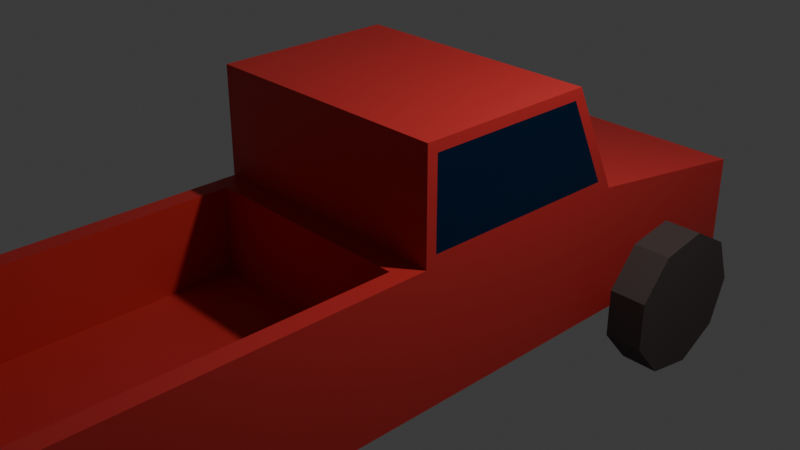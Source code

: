# Source: truck.blend  (saved by Blender 5.2.44; exported with 4.5.12 LTS)
import bpy
from mathutils import Matrix  # noqa: F401  (used for matrix-valued properties, if any)

bpy.ops.wm.read_factory_settings(use_empty=True)
scene = bpy.context.scene
scene.name = 'Scene'

# ---- collections
col_collection = bpy.data.collections.new('Collection'); scene.collection.children.link(col_collection)

# ---- materials (node trees are filled in below, after node groups)
mat_truck_base = bpy.data.materials.new('truck base')
mat_truck_base.alpha_threshold = 0.0
mat_truck_base.use_backface_culling_lightprobe_volume = False
mat_truck_base.roughness = 0.5
mat_truck_base.line_color = (0.0, 0.0, 0.0, 1.0)
mat_windows = bpy.data.materials.new('windows')
mat_wheel = bpy.data.materials.new('wheel')
mat_axle = bpy.data.materials.new('axle')
mat_exhaust = bpy.data.materials.new('exhaust')

# ---- material node trees
mat_truck_base.use_nodes = True; mat_truck_base.node_tree.nodes.clear()
_N = mat_truck_base.node_tree.nodes; _L = mat_truck_base.node_tree.links
n0 = _N.new('ShaderNodeOutputMaterial'); n0.name = 'Material Output'; n0.location = (200, 100)
n1 = _N.new('ShaderNodeBsdfPrincipled'); n1.name = 'Principled BSDF'; n1.location = (-200, 100)
n1.inputs[0].default_value = (0.5378, 0.02667, 0.02497, 1.0)
n1.inputs[10].default_value = 0.005
_L.new(n1.outputs[0], n0.inputs[0])
n0.is_active_output = True
mat_windows.use_nodes = True; mat_windows.node_tree.nodes.clear()
_N = mat_windows.node_tree.nodes; _L = mat_windows.node_tree.links
n0 = _N.new('ShaderNodeBsdfPrincipled'); n0.name = 'Principled BSDF'; n0.location = (-200, 100)
n0.inputs[0].default_value = (0.01111, 0.06936, 0.2098, 1.0)
n0.inputs[1].default_value = 0.9045
n0.inputs[2].default_value = 0.1182
n0.inputs[10].default_value = 0.005
n1 = _N.new('ShaderNodeOutputMaterial'); n1.name = 'Material Output'; n1.location = (200, 100)
_L.new(n0.outputs[0], n1.inputs[0])
n1.is_active_output = True
mat_wheel.use_nodes = True; mat_wheel.node_tree.nodes.clear()
_N = mat_wheel.node_tree.nodes; _L = mat_wheel.node_tree.links
n0 = _N.new('ShaderNodeBsdfPrincipled'); n0.name = 'Principled BSDF'; n0.location = (-200, 100)
n0.inputs[0].default_value = (0.0612, 0.04559, 0.04234, 1.0)
n0.inputs[2].default_value = 0.8227
n0.inputs[10].default_value = 0.005
n1 = _N.new('ShaderNodeOutputMaterial'); n1.name = 'Material Output'; n1.location = (200, 100)
_L.new(n0.outputs[0], n1.inputs[0])
n1.is_active_output = True
mat_axle.use_nodes = True; mat_axle.node_tree.nodes.clear()
_N = mat_axle.node_tree.nodes; _L = mat_axle.node_tree.links
n0 = _N.new('ShaderNodeBsdfPrincipled'); n0.name = 'Principled BSDF'; n0.location = (-200, 100)
n0.inputs[0].default_value = (0.2386, 0.2186, 0.1841, 1.0)
n0.inputs[1].default_value = 0.8045
n0.inputs[2].default_value = 0.2545
n0.inputs[10].default_value = 0.005
n1 = _N.new('ShaderNodeOutputMaterial'); n1.name = 'Material Output'; n1.location = (200, 100)
_L.new(n0.outputs[0], n1.inputs[0])
n1.is_active_output = True
mat_exhaust.use_nodes = True; mat_exhaust.node_tree.nodes.clear()
_N = mat_exhaust.node_tree.nodes; _L = mat_exhaust.node_tree.links
n0 = _N.new('ShaderNodeBsdfPrincipled'); n0.name = 'Principled BSDF'; n0.location = (-218, 100)
n0.inputs[0].default_value = (0.2386, 0.2186, 0.1841, 1.0)
n0.inputs[1].default_value = 0.7591
n0.inputs[2].default_value = 0.3818
n0.inputs[10].default_value = 0.005
n1 = _N.new('ShaderNodeOutputMaterial'); n1.name = 'Material Output'; n1.location = (200, 100)
_L.new(n0.outputs[0], n1.inputs[0])
n1.is_active_output = True

# ---- world
world_world = bpy.data.worlds.new('World'); scene.world = world_world
world_world.use_nodes = True; world_world.node_tree.nodes.clear()
_N = world_world.node_tree.nodes; _L = world_world.node_tree.links
n0 = _N.new('ShaderNodeOutputWorld'); n0.name = 'World Output'; n0.location = (200, 100)
n1 = _N.new('ShaderNodeBackground'); n1.name = 'Background'; n1.location = (-200, 100)
n1.inputs[0].default_value = (0.05088, 0.05088, 0.05088, 1.0)
_L.new(n1.outputs[0], n0.inputs[0])
n0.is_active_output = True
world_world.color = (0.05088, 0.05088, 0.05088)
world_world.sun_shadow_jitter_overblur = 0.0

# ---- cameras
cam_camera = bpy.data.cameras.new('Camera')
cam_camera.clip_end = 100.0
cam_camera.ortho_scale = 7.314

# ---- lights
light_light = bpy.data.lights.new('Light', 'POINT')
light_light.energy = 1000.0
light_light.shadow_soft_size = 0.1

# ---- meshes
me_cube = bpy.data.meshes.new('Cube')
me_cube.from_pydata([(0.819, 1.589, -1.14), (0.819, -1.0, -1.14), (-0.819, 0.9262, 1.405), (-0.819, 1.589, -1.14), (-0.819, -0.8832, 1.405), (-0.819, -1.0, -1.14), (-0.7002, -1.243, 0.337), (0.7002, -1.243, 0.337), (-0.819, 1.386, 0.4382), (0.819, 3.764, -1.14), (-0.819, 3.764, -1.14), (0.819, 3.757, -0.008523), (-0.819, 3.757, -0.008523), (-0.819, -5.455, -1.14), (0.819, -5.455, -1.14), (-0.7002, -5.213, 0.337), (0.7002, -5.213, 0.337), (-0.819, -0.8832, 0.4531), (0.819, -5.455, 0.337), (-0.819, -5.455, 0.337), (0.7002, -1.243, -0.609), (-0.7002, -1.243, -0.609), (0.7002, -5.213, -0.609), (-0.7002, -5.213, -0.609), (0.819, 0.9262, 1.405), (0.819, -0.8832, 1.405), (0.819, 1.386, 0.4382), (0.819, -0.8832, 0.4531), (-0.819, -1.0, 0.337), (-0.819, -1.0, 1.522), (0.7653, 1.037, 1.443), (0.819, -1.0, 1.522), (-0.7653, 1.037, 1.443), (0.7653, 1.535, 0.3987), (0.819, -1.0, 0.337), (-0.7653, 1.535, 0.3987), (-0.819, 1.0, 1.522), (0.819, 1.0, 1.522), (0.819, 1.572, 0.3202), (-0.819, 1.572, 0.3202)], [], [(37, 36, 29, 31), (34, 31, 29, 28), (17, 4, 2, 8), (3, 0, 1, 5), (38, 0, 9, 11), (0, 38, 34, 1), (5, 28, 39, 3), (5, 1, 14, 13), (10, 12, 11, 9), (3, 39, 12, 10), (39, 38, 11, 12), (0, 3, 10, 9), (14, 18, 19, 13), (7, 6, 21, 20), (1, 34, 18, 14), (28, 5, 13, 19), (6, 7, 34, 28), (16, 15, 19, 18), (15, 6, 28, 19), (7, 16, 18, 34), (20, 21, 23, 22), (16, 7, 20, 22), (15, 16, 22, 23), (6, 15, 23, 21), (25, 27, 26, 24), (4, 17, 28, 29), (25, 24, 37, 31), (2, 4, 29, 36), (24, 26, 38, 37), (27, 25, 31, 34), (8, 2, 36, 39), (26, 27, 34, 38), (17, 8, 39, 28), (35, 32, 30, 33), (30, 32, 36, 37), (33, 30, 37, 38), (32, 35, 39, 36), (35, 33, 38, 39)])
me_cube.polygons.foreach_set('material_index', [0, 0, 1, 0, 0, 0, 0, 0, 0, 0, 0, 0, 0, 0, 0, 0, 0, 0, 0, 0, 0, 0, 0, 0, 1, 0, 0, 0, 0, 0, 0, 0, 0, 1, 0, 0, 0, 0])
_uv = me_cube.uv_layers.new(name='UVMap')
_uv.uv.foreach_set('vector', [0.625, 0.5, 0.875, 0.5, 0.875, 0.75, 0.625, 0.75, 0.4809, 0.75, 0.625, 0.75, 0.625, 1.0, 0.4809, 1.0, 0.4951, 0.01216, 0.6108, 0.01375, 0.6109, 0.2354, 0.4949, 0.237, 0.125, 0.5, 0.375, 0.5, 0.375, 0.75, 0.125, 0.75, 0.4809, 0.5, 0.375, 0.5, 0.375, 0.5, 0.4809, 0.5, 0.375, 0.5, 0.4809, 0.5, 0.4809, 0.75, 0.375, 0.75, 0.375, 0.0, 0.4809, 0.0, 0.4809, 0.25, 0.375, 0.25, 0.125, 0.75, 0.375, 0.75, 0.375, 0.75, 0.125, 0.75, 0.375, 0.25, 0.4809, 0.25, 0.4809, 0.5, 0.375, 0.5, 0.375, 0.25, 0.4809, 0.25, 0.4809, 0.25, 0.375, 0.25, 0.4809, 0.25, 0.4809, 0.5, 0.4809, 0.5, 0.4809, 0.25, 0.375, 0.5, 0.125, 0.5, 0.125, 0.5, 0.375, 0.5, 0.375, 0.75, 0.4809, 0.75, 0.4809, 1.0, 0.375, 1.0, 0.4809, 0.7803, 0.4809, 0.9697, 0.4809, 0.9697, 0.4809, 0.7803, 0.375, 0.75, 0.4809, 0.75, 0.4809, 0.75, 0.375, 0.75, 0.4809, 0.0, 0.375, 0.0, 0.375, 0.0, 0.4809, 0.0, 0.4809, 0.9697, 0.4809, 0.7803, 0.4809, 0.75, 0.4809, 1.0, 0.4809, 0.7803, 0.4809, 0.9697, 0.4809, 1.0, 0.4809, 0.75, 0.4809, 0.9697, 0.4809, 0.9697, 0.4809, 1.0, 0.4809, 1.0, 0.4809, 0.7803, 0.4809, 0.7803, 0.4809, 0.75, 0.4809, 0.75, 0.4809, 0.7803, 0.4809, 0.9697, 0.4809, 0.9697, 0.4809, 0.7803, 0.4809, 0.7803, 0.4809, 0.7803, 0.4809, 0.7803, 0.4809, 0.7803, 0.4809, 0.9697, 0.4809, 0.7803, 0.4809, 0.7803, 0.4809, 0.9697, 0.4809, 0.9697, 0.4809, 0.9697, 0.4809, 0.9697, 0.4809, 0.9697, 0.6108, 0.7363, 0.4951, 0.7378, 0.4949, 0.513, 0.6109, 0.5146, 0.6108, 0.01375, 0.4951, 0.01216, 0.4809, 0.0, 0.625, 0.0, 0.6108, 0.7363, 0.6109, 0.5146, 0.625, 0.5, 0.625, 0.75, 0.6109, 0.2354, 0.6108, 0.01375, 0.625, 0.0, 0.625, 0.25, 0.6109, 0.5146, 0.4949, 0.513, 0.4809, 0.5, 0.625, 0.5, 0.4951, 0.7378, 0.6108, 0.7363, 0.625, 0.75, 0.4809, 0.75, 0.4949, 0.237, 0.6109, 0.2354, 0.625, 0.25, 0.4809, 0.25, 0.4949, 0.513, 0.4951, 0.7378, 0.4809, 0.75, 0.4809, 0.5, 0.4951, 0.01216, 0.4949, 0.237, 0.4809, 0.25, 0.4809, 0.0, 0.4903, 0.2633, 0.6156, 0.2633, 0.6156, 0.4867, 0.4903, 0.4867, 0.6156, 0.4867, 0.6156, 0.2633, 0.625, 0.25, 0.625, 0.5, 0.4903, 0.4867, 0.6156, 0.4867, 0.625, 0.5, 0.4809, 0.5, 0.6156, 0.2633, 0.4903, 0.2633, 0.4809, 0.25, 0.625, 0.25, 0.4903, 0.2633, 0.4903, 0.4867, 0.4809, 0.5, 0.4809, 0.25])
me_cube.materials.append(mat_truck_base)
me_cube.materials.append(mat_windows)
me_cube.use_mirror_vertex_groups = False
me_cube.update()
me_cylinder = bpy.data.meshes.new('Cylinder')
me_cylinder.from_pydata([(0.0, 1.0, -1.0), (0.0, 1.0, 1.0), (0.6428, 0.766, -1.0), (0.6428, 0.766, 1.0), (0.9848, 0.1736, -1.0), (0.9848, 0.1736, 1.0), (0.866, -0.5, -1.0), (0.866, -0.5, 1.0), (0.342, -0.9397, -1.0), (0.342, -0.9397, 1.0), (-0.342, -0.9397, -1.0), (-0.342, -0.9397, 1.0), (-0.866, -0.5, -1.0), (-0.866, -0.5, 1.0), (-0.9848, 0.1736, -1.0), (-0.9848, 0.1736, 1.0), (-0.6428, 0.766, -1.0), (-0.6428, 0.766, 1.0)], [], [(0, 1, 3, 2), (2, 3, 5, 4), (4, 5, 7, 6), (6, 7, 9, 8), (8, 9, 11, 10), (10, 11, 13, 12), (12, 13, 15, 14), (3, 1, 17, 15, 13, 11, 9, 7, 5), (14, 15, 17, 16), (16, 17, 1, 0), (0, 2, 4, 6, 8, 10, 12, 14, 16)])
_uv = me_cylinder.uv_layers.new(name='UVMap')
_uv.uv.foreach_set('vector', [1.0, 0.5, 1.0, 1.0, 0.8889, 1.0, 0.8889, 0.5, 0.8889, 0.5, 0.8889, 1.0, 0.7778, 1.0, 0.7778, 0.5, 0.7778, 0.5, 0.7778, 1.0, 0.6667, 1.0, 0.6667, 0.5, 0.6667, 0.5, 0.6667, 1.0, 0.5556, 1.0, 0.5556, 0.5, 0.5556, 0.5, 0.5556, 1.0, 0.4444, 1.0, 0.4444, 0.5, 0.4444, 0.5, 0.4444, 1.0, 0.3333, 1.0, 0.3333, 0.5, 0.3333, 0.5, 0.3333, 1.0, 0.2222, 1.0, 0.2222, 0.5, 0.4043, 0.4339, 0.25, 0.49, 0.09573, 0.4339, 0.01365, 0.2917, 0.04215, 0.13, 0.1679, 0.02447, 0.3321, 0.02447, 0.4578, 0.13, 0.4864, 0.2917, 0.2222, 0.5, 0.2222, 1.0, 0.1111, 1.0, 0.1111, 0.5, 0.1111, 0.5, 0.1111, 1.0, 4.47e-08, 1.0, 4.47e-08, 0.5, 0.75, 0.49, 0.9043, 0.4339, 0.9864, 0.2917, 0.9578, 0.13, 0.8321, 0.02447, 0.6679, 0.02447, 0.5422, 0.13, 0.5136, 0.2917, 0.5957, 0.4339])
me_cylinder.materials.append(mat_wheel)
me_cylinder.update()
me_cylinder_002 = bpy.data.meshes.new('Cylinder.002')
me_cylinder_002.from_pydata([(0.0, 1.0, -1.0), (0.0, 1.0, 1.0), (0.9511, 0.309, -1.0), (0.9511, 0.309, 1.0), (0.5878, -0.809, -1.0), (0.5878, -0.809, 1.0), (-0.5878, -0.809, -1.0), (-0.5878, -0.809, 1.0), (-0.9511, 0.309, -1.0), (-0.9511, 0.309, 1.0)], [], [(0, 1, 3, 2), (2, 3, 5, 4), (4, 5, 7, 6), (3, 1, 9, 7, 5), (6, 7, 9, 8), (8, 9, 1, 0), (0, 2, 4, 6, 8)])
_uv = me_cylinder_002.uv_layers.new(name='UVMap')
_uv.uv.foreach_set('vector', [1.0, 0.5, 1.0, 1.0, 0.8, 1.0, 0.8, 0.5, 0.8, 0.5, 0.8, 1.0, 0.6, 1.0, 0.6, 0.5, 0.6, 0.5, 0.6, 1.0, 0.4, 1.0, 0.4, 0.5, 0.4783, 0.3242, 0.25, 0.49, 0.02175, 0.3242, 0.1089, 0.05584, 0.3911, 0.05584, 0.4, 0.5, 0.4, 1.0, 0.2, 1.0, 0.2, 0.5, 0.2, 0.5, 0.2, 1.0, 2.98e-08, 1.0, 2.98e-08, 0.5, 0.75, 0.49, 0.9783, 0.3242, 0.8911, 0.05584, 0.6089, 0.05584, 0.5217, 0.3242])
me_cylinder_002.materials.append(mat_axle)
me_cylinder_002.update()
me_cylinder_003 = bpy.data.meshes.new('Cylinder.003')
me_cylinder_003.from_pydata([(0.0, 1.0, -1.0), (0.0, 1.0, 1.0), (0.9511, 0.309, -1.0), (0.9511, 0.309, 1.0), (0.5878, -0.809, -1.0), (0.5878, -0.809, 1.0), (-0.5878, -0.809, -1.0), (-0.5878, -0.809, 1.0), (-0.9511, 0.309, -1.0), (-0.9511, 0.309, 1.0), (3.769, -6.827, 5.984), (4.685, -7.391, 5.906), (4.285, -8.381, 5.826), (3.11, -8.381, 5.826), (2.801, -7.412, 5.942)], [], [(0, 1, 3, 2), (2, 3, 5, 4), (4, 5, 7, 6), (5, 3, 11, 12), (6, 7, 9, 8), (8, 9, 1, 0), (0, 2, 4, 6, 8), (11, 10, 14, 13, 12), (1, 9, 14, 10), (3, 1, 10, 11), (7, 5, 12, 13), (9, 7, 13, 14)])
_uv = me_cylinder_003.uv_layers.new(name='UVMap')
_uv.uv.foreach_set('vector', [1.0, 0.5, 1.0, 1.0, 0.8, 1.0, 0.8, 0.5, 0.8, 0.5, 0.8, 1.0, 0.6, 1.0, 0.6, 0.5, 0.6, 0.5, 0.6, 1.0, 0.4, 1.0, 0.4, 0.5, 0.6, 1.0, 0.8, 1.0, 0.8, 1.0, 0.6, 1.0, 0.4, 0.5, 0.4, 1.0, 0.2, 1.0, 0.2, 0.5, 0.2, 0.5, 0.2, 1.0, 2.98e-08, 1.0, 2.98e-08, 0.5, 0.75, 0.49, 0.9783, 0.3242, 0.8911, 0.05584, 0.6089, 0.05584, 0.5217, 0.3242, 0.4783, 0.3242, 0.25, 0.49, 0.02175, 0.3242, 0.1089, 0.05584, 0.3911, 0.05584, 2.98e-08, 1.0, 0.2, 1.0, 0.2, 1.0, 2.98e-08, 1.0, 0.8, 1.0, 1.0, 1.0, 1.0, 1.0, 0.8, 1.0, 0.4, 1.0, 0.6, 1.0, 0.6, 1.0, 0.4, 1.0, 0.2, 1.0, 0.4, 1.0, 0.4, 1.0, 0.2, 1.0])
me_cylinder_003.materials.append(mat_exhaust)
me_cylinder_003.update()
me_cylinder_004 = bpy.data.meshes.new('Cylinder.004')
me_cylinder_004.from_pydata([(-1.869, 4.499, -1.644), (-1.56, 3.53, -1.76), (-0.384, 3.53, -1.76), (0.0154, 4.52, -1.681), (-0.9, 5.084, -1.602), (1.026, -1.988, 2.619), (1.69, -2.397, 2.56), (1.406, -3.102, 2.507), (0.5173, -3.101, 2.503), (0.3019, -2.426, 2.588), (1.943, -2.315, 2.564), (1.028, -1.75, 2.643), (1.544, -3.304, 2.485), (0.368, -3.304, 2.485), (0.05899, -2.336, 2.601), (0.9608, -1.756, 2.475), (1.624, -2.165, 2.416), (1.34, -2.87, 2.363), (0.4519, -2.869, 2.359), (0.2364, -2.194, 2.444)], [], [(12, 10, 3, 2), (10, 11, 4, 3), (14, 13, 1, 0), (11, 14, 0, 4), (6, 7, 17, 16), (13, 12, 2, 1), (3, 4, 0, 1, 2), (6, 5, 11, 10), (7, 6, 10, 12), (8, 7, 12, 13), (9, 8, 13, 14), (5, 9, 14, 11), (16, 17, 18, 19, 15), (9, 5, 15, 19), (7, 8, 18, 17), (5, 6, 16, 15), (8, 9, 19, 18)])
_uv = me_cylinder_004.uv_layers.new(name='UVMap')
_uv.uv.foreach_set('vector', [0.3911, 0.05584, 0.4783, 0.3242, 0.4783, 0.3242, 0.3911, 0.05584, 0.4783, 0.3242, 0.25, 0.49, 0.25, 0.49, 0.4783, 0.3242, 0.02175, 0.3242, 0.1089, 0.05584, 0.1089, 0.05584, 0.02175, 0.3242, 0.25, 0.49, 0.02175, 0.3242, 0.02175, 0.3242, 0.25, 0.49, 0.4177, 0.3034, 0.356, 0.1115, 0.356, 0.1115, 0.4177, 0.3034, 0.1089, 0.05584, 0.3911, 0.05584, 0.3911, 0.05584, 0.1089, 0.05584, 0.4783, 0.3242, 0.25, 0.49, 0.02175, 0.3242, 0.1089, 0.05584, 0.3911, 0.05584, 0.4177, 0.3034, 0.2523, 0.4223, 0.25, 0.49, 0.4783, 0.3242, 0.356, 0.1115, 0.4177, 0.3034, 0.4783, 0.3242, 0.3911, 0.05584, 0.1423, 0.112, 0.356, 0.1115, 0.3911, 0.05584, 0.1089, 0.05584, 0.08176, 0.2994, 0.1423, 0.112, 0.1089, 0.05584, 0.02175, 0.3242, 0.2523, 0.4223, 0.08176, 0.2994, 0.02175, 0.3242, 0.25, 0.49, 0.4177, 0.3034, 0.356, 0.1115, 0.1423, 0.112, 0.08176, 0.2994, 0.2523, 0.4223, 0.08176, 0.2994, 0.2523, 0.4223, 0.2523, 0.4223, 0.08176, 0.2994, 0.356, 0.1115, 0.1423, 0.112, 0.1423, 0.112, 0.356, 0.1115, 0.2523, 0.4223, 0.4177, 0.3034, 0.4177, 0.3034, 0.2523, 0.4223, 0.1423, 0.112, 0.08176, 0.2994, 0.08176, 0.2994, 0.1423, 0.112])
me_cylinder_004.materials.append(mat_exhaust)
me_cylinder_004.update()
me_cylinder_006 = bpy.data.meshes.new('Cylinder.006')
me_cylinder_006.from_pydata([(0.9343, 0.5633, -1.002), (0.9343, 0.5633, 0.9979), (0.5878, -0.809, -1.0), (0.5878, -0.809, 1.0), (-0.5878, -0.809, -1.0), (-0.5878, -0.809, 1.0), (-0.9678, 0.5633, -1.002), (-0.9678, 0.5633, 0.9979), (0.0007439, 0.7839, -1.015), (-0.03707, -0.809, -1.0), (-0.03707, -0.809, 1.0), (0.0007439, 0.7839, 0.9853)], [], [(8, 0, 2, 9), (0, 1, 3, 2), (9, 10, 5, 4), (8, 11, 1, 0), (4, 5, 7, 6), (10, 11, 7, 5), (3, 1, 11, 10), (6, 7, 11, 8), (2, 3, 10, 9), (6, 8, 9, 4)])
_uv = me_cylinder_006.uv_layers.new(name='UVMap')
_uv.uv.foreach_set('vector', [0.4811, 0.5, 0.8, 0.5, 0.6, 0.5, 0.4937, 0.5, 0.8, 0.5, 0.8, 1.0, 0.6, 1.0, 0.6, 0.5, 0.4937, 0.5, 0.4937, 1.0, 0.4, 1.0, 0.4, 0.5, 0.4811, 0.5, 0.4811, 1.0, 0.8, 1.0, 0.8, 0.5, 0.4, 0.5, 0.4, 1.0, 0.2, 1.0, 0.2, 0.5, 0.4937, 1.0, 0.4811, 1.0, 0.2, 1.0, 0.4, 1.0, 0.6, 1.0, 0.8, 1.0, 0.4811, 1.0, 0.4937, 1.0, 0.2, 0.5, 0.2, 1.0, 0.4811, 1.0, 0.4811, 0.5, 0.6, 0.5, 0.6, 1.0, 0.4937, 1.0, 0.4937, 0.5, 0.2, 0.5, 0.4811, 0.5, 0.4937, 0.5, 0.4, 0.5])
me_cylinder_006.materials.append(mat_exhaust)
me_cylinder_006.update()

# ---- objects
ob_truck_body = bpy.data.objects.new('truck body', me_cube)
ob_light = bpy.data.objects.new('Light', light_light)
ob_camera = bpy.data.objects.new('Camera', cam_camera)
ob_wheelfr = bpy.data.objects.new('wheelFR', me_cylinder)
ob_wheelbr = bpy.data.objects.new('wheelBR', me_cylinder)
ob_wheelfl = bpy.data.objects.new('wheelFL', me_cylinder)
ob_wheelbl = bpy.data.objects.new('wheelBL', me_cylinder)
ob_back_axle = bpy.data.objects.new('back axle', me_cylinder_002)
ob_front_axle = bpy.data.objects.new('front axle', me_cylinder_002)
ob_exhaust = bpy.data.objects.new('exhaust', me_cylinder_003)
ob_exhaust_back = bpy.data.objects.new('exhaust back', me_cylinder_004)
ob_back_axle_001 = bpy.data.objects.new('back axle.001', me_cylinder_006)

# ---- transforms, parenting, visibility, modifiers, constraints
ob_truck_body.location = (0.0, 0.0, 0.0)
ob_truck_body.scale = (1.714, 1.0, 1.0)
ob_truck_body.lock_rotations_4d = False
ob_truck_body.empty_display_type = 'ARROWS'
ob_truck_body.lineart.crease_threshold = 0.0
ob_light.location = (4.076, 1.005, 5.904)
ob_light.rotation_euler = (0.6503, 0.05522, 1.866)
ob_light.lock_rotations_4d = False
ob_light.empty_display_type = 'ARROWS'
ob_light.color = (0.0, 0.0, 0.0, 0.0)
ob_light.lineart.crease_threshold = 0.0
ob_camera.location = (7.359, -6.926, 4.958)
ob_camera.rotation_euler = (1.109, 0.0, 0.8149)
ob_camera.lock_rotations_4d = False
ob_camera.empty_display_type = 'ARROWS'
ob_camera.color = (0.0, 0.0, 0.0, 0.0)
ob_camera.display_type = 'WIRE'
ob_camera.lineart.crease_threshold = 0.0
ob_wheelfr.location = (1.617, 2.555, -1.233)
ob_wheelfr.rotation_euler = (-0.0, 1.571, 0.0)
ob_wheelfr.scale = (0.8201, 0.8201, 0.2169)
ob_wheelbr.location = (1.617, -3.906, -1.233)
ob_wheelbr.rotation_euler = (-0.0, 1.571, 0.0)
ob_wheelbr.scale = (0.8201, 0.8201, 0.2169)
ob_wheelfl.location = (-1.623, 2.555, -1.233)
ob_wheelfl.rotation_euler = (-0.0, 1.571, 0.0)
ob_wheelfl.scale = (0.8201, 0.8201, 0.2169)
ob_wheelbl.location = (-1.623, -3.906, -1.233)
ob_wheelbl.rotation_euler = (-0.0, 1.571, 0.0)
ob_wheelbl.scale = (0.8201, 0.8201, 0.2169)
ob_back_axle.location = (-0.06506, -3.911, -1.24)
ob_back_axle.rotation_euler = (-0.0, 1.571, 0.0)
ob_back_axle.scale = (0.2124, 0.2124, 1.613)
ob_front_axle.location = (-0.06506, 2.618, -1.24)
ob_front_axle.rotation_euler = (-0.0, 1.571, 0.0)
ob_front_axle.scale = (0.2124, 0.2124, 1.613)
ob_exhaust.location = (0.5956, 2.815, -1.192)
ob_exhaust.rotation_euler = (1.159, 3.032, -0.05139)
ob_exhaust.scale = (0.2124, 0.2124, 0.6989)
ob_exhaust_back.location = (-0.7867, -3.942, -1.095)
ob_exhaust_back.rotation_euler = (1.128, 3.039, 0.124)
ob_exhaust_back.scale = (0.2124, 0.2124, 0.6989)
ob_back_axle_001.location = (-0.4908, -2.027, -1.421)
ob_back_axle_001.rotation_euler = (1.571, 1.571, 0.0)
ob_back_axle_001.scale = (0.2717, 0.6792, 0.9058)

# ---- collection membership
col_collection.objects.link(ob_truck_body)
col_collection.objects.link(ob_light)
col_collection.objects.link(ob_camera)
col_collection.objects.link(ob_wheelfr)
col_collection.objects.link(ob_wheelbr)
col_collection.objects.link(ob_wheelfl)
col_collection.objects.link(ob_wheelbl)
col_collection.objects.link(ob_back_axle)
col_collection.objects.link(ob_front_axle)
col_collection.objects.link(ob_exhaust)
col_collection.objects.link(ob_exhaust_back)
col_collection.objects.link(ob_back_axle_001)

# ---- scene / render settings (as saved in the file)
scene.camera = ob_camera
scene.frame_start = 1; scene.frame_end = 250; scene.frame_set(1)
scene.render.engine = 'BLENDER_EEVEE_NEXT'
scene.render.bake_bias = 0.0
scene.render.bake_samples = 0
scene.render.compositor_device = 'GPU'
scene.eevee.use_volume_custom_range = False
scene.eevee.fast_gi_thickness_near = 0.1
scene.eevee.fast_gi_thickness_far = 0.0
scene.eevee.ray_tracing_options.screen_trace_thickness = 0.1
bpy.context.view_layer.update()
